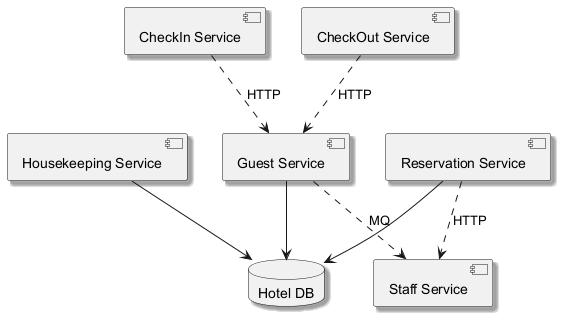

The diagram above was rendered by PlantUML. Its source (embedded in the PNG):
@startuml
skinparam backgroundColor #FFFFFF
skinparam classBackgroundColor #E8F4FA
skinparam classBorderColor #2C7DA0
skinparam shadowing true
component "Reservation Service" as C_ReservationService
component "CheckIn Service" as C_CheckInService
component "CheckOut Service" as C_CheckOutService
component "Guest Service" as C_GuestService
component "Housekeeping Service" as C_HousekeepingService
component "Staff Service" as C_StaffService
database "Hotel DB" as DB_hotel
C_ReservationService --> DB_hotel
C_GuestService --> DB_hotel
C_HousekeepingService --> DB_hotel
C_CheckOutService ..> C_GuestService : HTTP
C_CheckInService ..> C_GuestService : HTTP
C_GuestService ..> C_StaffService : MQ
C_ReservationService ..> C_StaffService : HTTP
@enduml